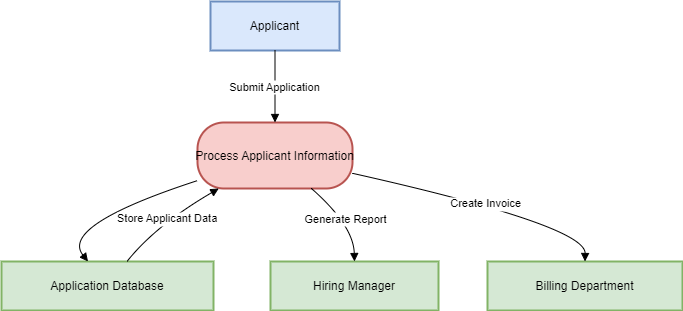

The diagram above was exported from draw.io. Its source (the exported page's mxGraphModel, read from the mxfile embedded in the PNG):
<mxGraphModel dx="794" dy="454" grid="1" gridSize="10" guides="1" tooltips="1" connect="1" arrows="1" fold="1" page="1" pageScale="1" pageWidth="850" pageHeight="1100" math="0" shadow="0">
  <root>
    <mxCell id="0" />
    <mxCell id="1" parent="0" />
    <mxCell id="QCS_nut_5kQLebmsIuxl-1" value="Applicant" style="whiteSpace=wrap;strokeWidth=2;fillColor=#dae8fc;strokeColor=#6c8ebf;" vertex="1" parent="1">
      <mxGeometry x="229" y="20" width="129" height="49" as="geometry" />
    </mxCell>
    <mxCell id="QCS_nut_5kQLebmsIuxl-2" value="Process Applicant Information" style="rounded=1;arcSize=40;strokeWidth=2;fillColor=#f8cecc;strokeColor=#b85450;" vertex="1" parent="1">
      <mxGeometry x="216" y="141" width="155" height="66" as="geometry" />
    </mxCell>
    <mxCell id="QCS_nut_5kQLebmsIuxl-3" value="Application Database" style="whiteSpace=wrap;strokeWidth=2;fillColor=#d5e8d4;strokeColor=#82b366;" vertex="1" parent="1">
      <mxGeometry x="20" y="280" width="212" height="49" as="geometry" />
    </mxCell>
    <mxCell id="QCS_nut_5kQLebmsIuxl-4" value="Hiring Manager" style="whiteSpace=wrap;strokeWidth=2;fillColor=#d5e8d4;strokeColor=#82b366;" vertex="1" parent="1">
      <mxGeometry x="289" y="280" width="168" height="49" as="geometry" />
    </mxCell>
    <mxCell id="QCS_nut_5kQLebmsIuxl-5" value="Billing Department" style="whiteSpace=wrap;strokeWidth=2;fillColor=#d5e8d4;strokeColor=#82b366;" vertex="1" parent="1">
      <mxGeometry x="506" y="280" width="195" height="49" as="geometry" />
    </mxCell>
    <mxCell id="QCS_nut_5kQLebmsIuxl-6" value="Submit Application" style="curved=1;startArrow=none;endArrow=block;exitX=0.5;exitY=0.99;entryX=0.5;entryY=0.01;rounded=0;" edge="1" parent="1" source="QCS_nut_5kQLebmsIuxl-1" target="QCS_nut_5kQLebmsIuxl-2">
      <mxGeometry relative="1" as="geometry">
        <Array as="points" />
      </mxGeometry>
    </mxCell>
    <mxCell id="QCS_nut_5kQLebmsIuxl-7" value="" style="curved=1;startArrow=none;endArrow=block;exitX=0;exitY=0.88;entryX=0.41;entryY=0.01;rounded=0;" edge="1" parent="1" source="QCS_nut_5kQLebmsIuxl-2" target="QCS_nut_5kQLebmsIuxl-3">
      <mxGeometry relative="1" as="geometry">
        <Array as="points">
          <mxPoint x="78" y="244" />
        </Array>
      </mxGeometry>
    </mxCell>
    <mxCell id="QCS_nut_5kQLebmsIuxl-8" value="Store Applicant Data" style="curved=1;startArrow=none;endArrow=block;exitX=0.59;exitY=0.01;entryX=0.13;entryY=1.01;rounded=0;" edge="1" parent="1" source="QCS_nut_5kQLebmsIuxl-3" target="QCS_nut_5kQLebmsIuxl-2">
      <mxGeometry relative="1" as="geometry">
        <Array as="points">
          <mxPoint x="174" y="244" />
        </Array>
      </mxGeometry>
    </mxCell>
    <mxCell id="QCS_nut_5kQLebmsIuxl-9" value="Generate Report" style="curved=1;startArrow=none;endArrow=block;exitX=0.74;exitY=1.01;entryX=0.5;entryY=0.01;rounded=0;" edge="1" parent="1" source="QCS_nut_5kQLebmsIuxl-2" target="QCS_nut_5kQLebmsIuxl-4">
      <mxGeometry relative="1" as="geometry">
        <Array as="points">
          <mxPoint x="372" y="244" />
        </Array>
      </mxGeometry>
    </mxCell>
    <mxCell id="QCS_nut_5kQLebmsIuxl-10" value="Create Invoice" style="curved=1;startArrow=none;endArrow=block;exitX=1;exitY=0.77;entryX=0.5;entryY=0.01;rounded=0;" edge="1" parent="1" source="QCS_nut_5kQLebmsIuxl-2" target="QCS_nut_5kQLebmsIuxl-5">
      <mxGeometry relative="1" as="geometry">
        <Array as="points">
          <mxPoint x="604" y="244" />
        </Array>
      </mxGeometry>
    </mxCell>
  </root>
</mxGraphModel>